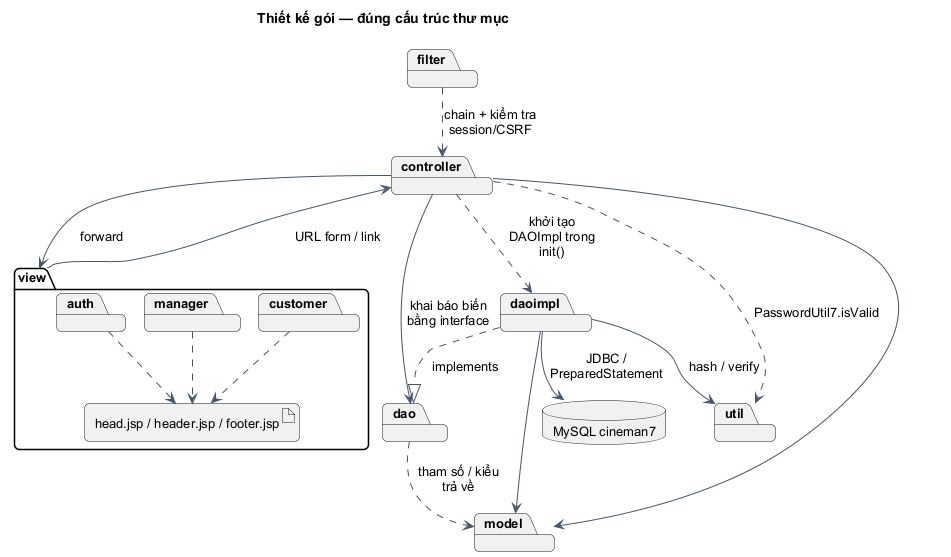

The diagram above was rendered by PlantUML. Its source (embedded in the PNG):
@startuml
!pragma layout smetana
skinparam backgroundColor white
skinparam defaultFontName Arial
skinparam defaultFontSize 13
skinparam shadowing false
skinparam roundcorner 10
skinparam classAttributeIconSize 0
skinparam sequenceMessageAlign center
skinparam maxMessageSize 95
skinparam classBackgroundColor #F0F9FF
skinparam classBorderColor #0284C7
skinparam ArrowColor #475569
skinparam participantBackgroundColor #F0F9FF
skinparam participantBorderColor #0284C7
hide empty members
title Thiết kế gói — đúng cấu trúc thư mục

package view {
  package customer
  package manager
  package auth
  artifact "head.jsp / header.jsp / footer.jsp" as Shared
}
package controller
package filter
package dao
package daoimpl
package model
package util
database "MySQL cineman7" as DB
view --> controller : URL form / link
controller --> view : forward
filter ..> controller : chain + kiểm tra session/CSRF
controller --> dao : khai báo biến bằng interface
controller ..> daoimpl : khởi tạo DAOImpl trong init()
controller --> model
controller ..> util : PasswordUtil7.isValid
dao ..> model : tham số / kiểu trả về
daoimpl ..|> dao : implements
daoimpl --> model
daoimpl --> util : hash / verify
daoimpl --> DB : JDBC / PreparedStatement
customer ..> Shared
manager ..> Shared
auth ..> Shared

@enduml